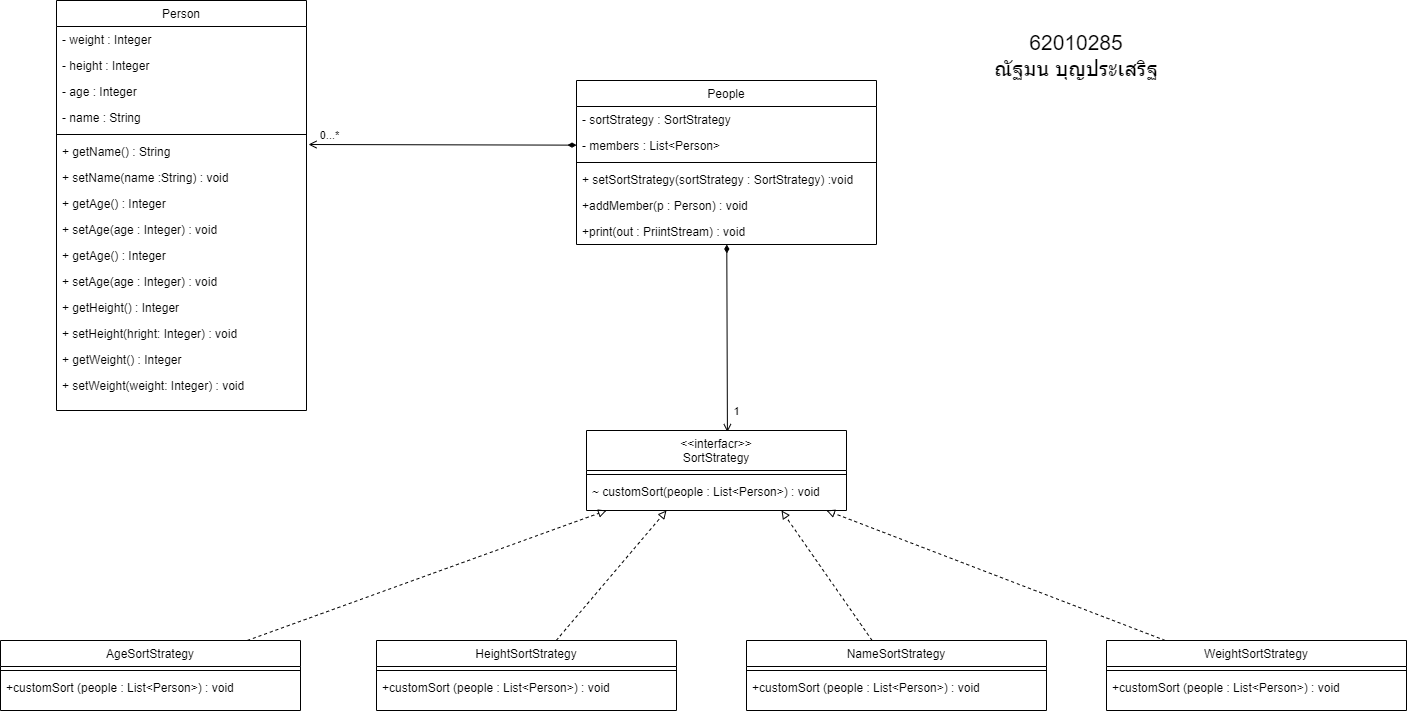

The diagram above was exported from draw.io. Its source (the exported page's mxGraphModel, read from the mxfile embedded in the PNG):
<mxGraphModel dx="1778" dy="2122" grid="1" gridSize="10" guides="1" tooltips="1" connect="1" arrows="1" fold="1" page="1" pageScale="1" pageWidth="827" pageHeight="1169" math="0" shadow="0">
  <root>
    <mxCell id="WIyWlLk6GJQsqaUBKTNV-0" />
    <mxCell id="WIyWlLk6GJQsqaUBKTNV-1" parent="WIyWlLk6GJQsqaUBKTNV-0" />
    <mxCell id="zkfFHV4jXpPFQw0GAbJ--0" value="Person" style="swimlane;fontStyle=0;align=center;verticalAlign=top;childLayout=stackLayout;horizontal=1;startSize=26;horizontalStack=0;resizeParent=1;resizeLast=0;collapsible=1;marginBottom=0;rounded=0;shadow=0;strokeWidth=1;" parent="WIyWlLk6GJQsqaUBKTNV-1" vertex="1">
      <mxGeometry x="170" y="-110" width="250" height="410" as="geometry">
        <mxRectangle x="230" y="140" width="160" height="26" as="alternateBounds" />
      </mxGeometry>
    </mxCell>
    <mxCell id="zkfFHV4jXpPFQw0GAbJ--1" value="- weight : Integer" style="text;align=left;verticalAlign=top;spacingLeft=4;spacingRight=4;overflow=hidden;rotatable=0;points=[[0,0.5],[1,0.5]];portConstraint=eastwest;" parent="zkfFHV4jXpPFQw0GAbJ--0" vertex="1">
      <mxGeometry y="26" width="250" height="26" as="geometry" />
    </mxCell>
    <mxCell id="zkfFHV4jXpPFQw0GAbJ--2" value="- height : Integer" style="text;align=left;verticalAlign=top;spacingLeft=4;spacingRight=4;overflow=hidden;rotatable=0;points=[[0,0.5],[1,0.5]];portConstraint=eastwest;rounded=0;shadow=0;html=0;" parent="zkfFHV4jXpPFQw0GAbJ--0" vertex="1">
      <mxGeometry y="52" width="250" height="26" as="geometry" />
    </mxCell>
    <mxCell id="zkfFHV4jXpPFQw0GAbJ--3" value="- age : Integer" style="text;align=left;verticalAlign=top;spacingLeft=4;spacingRight=4;overflow=hidden;rotatable=0;points=[[0,0.5],[1,0.5]];portConstraint=eastwest;rounded=0;shadow=0;html=0;" parent="zkfFHV4jXpPFQw0GAbJ--0" vertex="1">
      <mxGeometry y="78" width="250" height="26" as="geometry" />
    </mxCell>
    <mxCell id="prCD4PU0FRjnckk6KiY7-0" value="- name : String" style="text;align=left;verticalAlign=top;spacingLeft=4;spacingRight=4;overflow=hidden;rotatable=0;points=[[0,0.5],[1,0.5]];portConstraint=eastwest;rounded=0;shadow=0;html=0;" vertex="1" parent="zkfFHV4jXpPFQw0GAbJ--0">
      <mxGeometry y="104" width="250" height="26" as="geometry" />
    </mxCell>
    <mxCell id="zkfFHV4jXpPFQw0GAbJ--4" value="" style="line;html=1;strokeWidth=1;align=left;verticalAlign=middle;spacingTop=-1;spacingLeft=3;spacingRight=3;rotatable=0;labelPosition=right;points=[];portConstraint=eastwest;" parent="zkfFHV4jXpPFQw0GAbJ--0" vertex="1">
      <mxGeometry y="130" width="250" height="8" as="geometry" />
    </mxCell>
    <mxCell id="zkfFHV4jXpPFQw0GAbJ--5" value="+ getName() : String" style="text;align=left;verticalAlign=top;spacingLeft=4;spacingRight=4;overflow=hidden;rotatable=0;points=[[0,0.5],[1,0.5]];portConstraint=eastwest;" parent="zkfFHV4jXpPFQw0GAbJ--0" vertex="1">
      <mxGeometry y="138" width="250" height="26" as="geometry" />
    </mxCell>
    <mxCell id="prCD4PU0FRjnckk6KiY7-6" value="+ setName(name :String) : void" style="text;align=left;verticalAlign=top;spacingLeft=4;spacingRight=4;overflow=hidden;rotatable=0;points=[[0,0.5],[1,0.5]];portConstraint=eastwest;" vertex="1" parent="zkfFHV4jXpPFQw0GAbJ--0">
      <mxGeometry y="164" width="250" height="26" as="geometry" />
    </mxCell>
    <mxCell id="prCD4PU0FRjnckk6KiY7-5" value="+ getAge() : Integer" style="text;align=left;verticalAlign=top;spacingLeft=4;spacingRight=4;overflow=hidden;rotatable=0;points=[[0,0.5],[1,0.5]];portConstraint=eastwest;" vertex="1" parent="zkfFHV4jXpPFQw0GAbJ--0">
      <mxGeometry y="190" width="250" height="26" as="geometry" />
    </mxCell>
    <mxCell id="prCD4PU0FRjnckk6KiY7-4" value="+ setAge(age : Integer) : void" style="text;align=left;verticalAlign=top;spacingLeft=4;spacingRight=4;overflow=hidden;rotatable=0;points=[[0,0.5],[1,0.5]];portConstraint=eastwest;" vertex="1" parent="zkfFHV4jXpPFQw0GAbJ--0">
      <mxGeometry y="216" width="250" height="26" as="geometry" />
    </mxCell>
    <mxCell id="prCD4PU0FRjnckk6KiY7-7" value="+ getAge() : Integer" style="text;align=left;verticalAlign=top;spacingLeft=4;spacingRight=4;overflow=hidden;rotatable=0;points=[[0,0.5],[1,0.5]];portConstraint=eastwest;" vertex="1" parent="zkfFHV4jXpPFQw0GAbJ--0">
      <mxGeometry y="242" width="250" height="26" as="geometry" />
    </mxCell>
    <mxCell id="prCD4PU0FRjnckk6KiY7-8" value="+ setAge(age : Integer) : void" style="text;align=left;verticalAlign=top;spacingLeft=4;spacingRight=4;overflow=hidden;rotatable=0;points=[[0,0.5],[1,0.5]];portConstraint=eastwest;" vertex="1" parent="zkfFHV4jXpPFQw0GAbJ--0">
      <mxGeometry y="268" width="250" height="26" as="geometry" />
    </mxCell>
    <mxCell id="prCD4PU0FRjnckk6KiY7-9" value="+ getHeight() : Integer" style="text;align=left;verticalAlign=top;spacingLeft=4;spacingRight=4;overflow=hidden;rotatable=0;points=[[0,0.5],[1,0.5]];portConstraint=eastwest;" vertex="1" parent="zkfFHV4jXpPFQw0GAbJ--0">
      <mxGeometry y="294" width="250" height="26" as="geometry" />
    </mxCell>
    <mxCell id="prCD4PU0FRjnckk6KiY7-10" value="+ setHeight(hright: Integer) : void" style="text;align=left;verticalAlign=top;spacingLeft=4;spacingRight=4;overflow=hidden;rotatable=0;points=[[0,0.5],[1,0.5]];portConstraint=eastwest;" vertex="1" parent="zkfFHV4jXpPFQw0GAbJ--0">
      <mxGeometry y="320" width="250" height="26" as="geometry" />
    </mxCell>
    <mxCell id="prCD4PU0FRjnckk6KiY7-11" value="+ getWeight() : Integer" style="text;align=left;verticalAlign=top;spacingLeft=4;spacingRight=4;overflow=hidden;rotatable=0;points=[[0,0.5],[1,0.5]];portConstraint=eastwest;" vertex="1" parent="zkfFHV4jXpPFQw0GAbJ--0">
      <mxGeometry y="346" width="250" height="26" as="geometry" />
    </mxCell>
    <mxCell id="prCD4PU0FRjnckk6KiY7-12" value="+ setWeight(weight: Integer) : void" style="text;align=left;verticalAlign=top;spacingLeft=4;spacingRight=4;overflow=hidden;rotatable=0;points=[[0,0.5],[1,0.5]];portConstraint=eastwest;" vertex="1" parent="zkfFHV4jXpPFQw0GAbJ--0">
      <mxGeometry y="372" width="250" height="26" as="geometry" />
    </mxCell>
    <mxCell id="prCD4PU0FRjnckk6KiY7-41" style="edgeStyle=none;rounded=0;orthogonalLoop=1;jettySize=auto;html=1;entryX=0.542;entryY=0.02;entryDx=0;entryDy=0;entryPerimeter=0;endArrow=open;endFill=0;startArrow=diamondThin;startFill=1;" edge="1" parent="WIyWlLk6GJQsqaUBKTNV-1" source="zkfFHV4jXpPFQw0GAbJ--6" target="zkfFHV4jXpPFQw0GAbJ--17">
      <mxGeometry relative="1" as="geometry" />
    </mxCell>
    <mxCell id="prCD4PU0FRjnckk6KiY7-42" value="1" style="edgeLabel;html=1;align=center;verticalAlign=middle;resizable=0;points=[];" vertex="1" connectable="0" parent="prCD4PU0FRjnckk6KiY7-41">
      <mxGeometry x="0.7314" y="2" relative="1" as="geometry">
        <mxPoint x="7" y="4" as="offset" />
      </mxGeometry>
    </mxCell>
    <mxCell id="zkfFHV4jXpPFQw0GAbJ--6" value="People" style="swimlane;fontStyle=0;align=center;verticalAlign=top;childLayout=stackLayout;horizontal=1;startSize=26;horizontalStack=0;resizeParent=1;resizeLast=0;collapsible=1;marginBottom=0;rounded=0;shadow=0;strokeWidth=1;" parent="WIyWlLk6GJQsqaUBKTNV-1" vertex="1">
      <mxGeometry x="690" y="-30" width="300" height="164" as="geometry">
        <mxRectangle x="130" y="380" width="160" height="26" as="alternateBounds" />
      </mxGeometry>
    </mxCell>
    <mxCell id="zkfFHV4jXpPFQw0GAbJ--7" value="- sortStrategy : SortStrategy" style="text;align=left;verticalAlign=top;spacingLeft=4;spacingRight=4;overflow=hidden;rotatable=0;points=[[0,0.5],[1,0.5]];portConstraint=eastwest;" parent="zkfFHV4jXpPFQw0GAbJ--6" vertex="1">
      <mxGeometry y="26" width="300" height="26" as="geometry" />
    </mxCell>
    <mxCell id="zkfFHV4jXpPFQw0GAbJ--8" value="- members : List&lt;Person&gt;" style="text;align=left;verticalAlign=top;spacingLeft=4;spacingRight=4;overflow=hidden;rotatable=0;points=[[0,0.5],[1,0.5]];portConstraint=eastwest;rounded=0;shadow=0;html=0;" parent="zkfFHV4jXpPFQw0GAbJ--6" vertex="1">
      <mxGeometry y="52" width="300" height="26" as="geometry" />
    </mxCell>
    <mxCell id="zkfFHV4jXpPFQw0GAbJ--9" value="" style="line;html=1;strokeWidth=1;align=left;verticalAlign=middle;spacingTop=-1;spacingLeft=3;spacingRight=3;rotatable=0;labelPosition=right;points=[];portConstraint=eastwest;" parent="zkfFHV4jXpPFQw0GAbJ--6" vertex="1">
      <mxGeometry y="78" width="300" height="8" as="geometry" />
    </mxCell>
    <mxCell id="zkfFHV4jXpPFQw0GAbJ--10" value="+ setSortStrategy(sortStrategy : SortStrategy) :void" style="text;align=left;verticalAlign=top;spacingLeft=4;spacingRight=4;overflow=hidden;rotatable=0;points=[[0,0.5],[1,0.5]];portConstraint=eastwest;fontStyle=0" parent="zkfFHV4jXpPFQw0GAbJ--6" vertex="1">
      <mxGeometry y="86" width="300" height="26" as="geometry" />
    </mxCell>
    <mxCell id="zkfFHV4jXpPFQw0GAbJ--11" value="+addMember(p : Person) : void" style="text;align=left;verticalAlign=top;spacingLeft=4;spacingRight=4;overflow=hidden;rotatable=0;points=[[0,0.5],[1,0.5]];portConstraint=eastwest;" parent="zkfFHV4jXpPFQw0GAbJ--6" vertex="1">
      <mxGeometry y="112" width="300" height="26" as="geometry" />
    </mxCell>
    <mxCell id="prCD4PU0FRjnckk6KiY7-15" value="+print(out : PriintStream) : void" style="text;align=left;verticalAlign=top;spacingLeft=4;spacingRight=4;overflow=hidden;rotatable=0;points=[[0,0.5],[1,0.5]];portConstraint=eastwest;" vertex="1" parent="zkfFHV4jXpPFQw0GAbJ--6">
      <mxGeometry y="138" width="300" height="26" as="geometry" />
    </mxCell>
    <mxCell id="zkfFHV4jXpPFQw0GAbJ--17" value="&lt;&lt;interfacr&gt;&gt;&#10;SortStrategy" style="swimlane;fontStyle=0;align=center;verticalAlign=top;childLayout=stackLayout;horizontal=1;startSize=40;horizontalStack=0;resizeParent=1;resizeLast=0;collapsible=1;marginBottom=0;rounded=0;shadow=0;strokeWidth=1;" parent="WIyWlLk6GJQsqaUBKTNV-1" vertex="1">
      <mxGeometry x="700" y="320" width="260" height="80" as="geometry">
        <mxRectangle x="550" y="140" width="160" height="26" as="alternateBounds" />
      </mxGeometry>
    </mxCell>
    <mxCell id="zkfFHV4jXpPFQw0GAbJ--23" value="" style="line;html=1;strokeWidth=1;align=left;verticalAlign=middle;spacingTop=-1;spacingLeft=3;spacingRight=3;rotatable=0;labelPosition=right;points=[];portConstraint=eastwest;" parent="zkfFHV4jXpPFQw0GAbJ--17" vertex="1">
      <mxGeometry y="40" width="260" height="8" as="geometry" />
    </mxCell>
    <mxCell id="zkfFHV4jXpPFQw0GAbJ--25" value="~ customSort(people : List&lt;Person&gt;) : void" style="text;align=left;verticalAlign=top;spacingLeft=4;spacingRight=4;overflow=hidden;rotatable=0;points=[[0,0.5],[1,0.5]];portConstraint=eastwest;" parent="zkfFHV4jXpPFQw0GAbJ--17" vertex="1">
      <mxGeometry y="48" width="260" height="26" as="geometry" />
    </mxCell>
    <mxCell id="prCD4PU0FRjnckk6KiY7-34" style="orthogonalLoop=1;jettySize=auto;html=1;rounded=0;endArrow=block;endFill=0;dashed=1;" edge="1" parent="WIyWlLk6GJQsqaUBKTNV-1" source="prCD4PU0FRjnckk6KiY7-18">
      <mxGeometry relative="1" as="geometry">
        <mxPoint x="720" y="400" as="targetPoint" />
      </mxGeometry>
    </mxCell>
    <mxCell id="prCD4PU0FRjnckk6KiY7-18" value="AgeSortStrategy" style="swimlane;fontStyle=0;align=center;verticalAlign=top;childLayout=stackLayout;horizontal=1;startSize=26;horizontalStack=0;resizeParent=1;resizeLast=0;collapsible=1;marginBottom=0;rounded=0;shadow=0;strokeWidth=1;" vertex="1" parent="WIyWlLk6GJQsqaUBKTNV-1">
      <mxGeometry x="114" y="530" width="300" height="70" as="geometry">
        <mxRectangle x="130" y="380" width="160" height="26" as="alternateBounds" />
      </mxGeometry>
    </mxCell>
    <mxCell id="prCD4PU0FRjnckk6KiY7-21" value="" style="line;html=1;strokeWidth=1;align=left;verticalAlign=middle;spacingTop=-1;spacingLeft=3;spacingRight=3;rotatable=0;labelPosition=right;points=[];portConstraint=eastwest;" vertex="1" parent="prCD4PU0FRjnckk6KiY7-18">
      <mxGeometry y="26" width="300" height="8" as="geometry" />
    </mxCell>
    <mxCell id="prCD4PU0FRjnckk6KiY7-22" value="+customSort (people : List&lt;Person&gt;) : void" style="text;align=left;verticalAlign=top;spacingLeft=4;spacingRight=4;overflow=hidden;rotatable=0;points=[[0,0.5],[1,0.5]];portConstraint=eastwest;fontStyle=0" vertex="1" parent="prCD4PU0FRjnckk6KiY7-18">
      <mxGeometry y="34" width="300" height="26" as="geometry" />
    </mxCell>
    <mxCell id="prCD4PU0FRjnckk6KiY7-35" style="edgeStyle=none;rounded=0;orthogonalLoop=1;jettySize=auto;html=1;dashed=1;endArrow=block;endFill=0;" edge="1" parent="WIyWlLk6GJQsqaUBKTNV-1" source="prCD4PU0FRjnckk6KiY7-25">
      <mxGeometry relative="1" as="geometry">
        <mxPoint x="780" y="400" as="targetPoint" />
      </mxGeometry>
    </mxCell>
    <mxCell id="prCD4PU0FRjnckk6KiY7-25" value="HeightSortStrategy" style="swimlane;fontStyle=0;align=center;verticalAlign=top;childLayout=stackLayout;horizontal=1;startSize=26;horizontalStack=0;resizeParent=1;resizeLast=0;collapsible=1;marginBottom=0;rounded=0;shadow=0;strokeWidth=1;" vertex="1" parent="WIyWlLk6GJQsqaUBKTNV-1">
      <mxGeometry x="490" y="530" width="300" height="70" as="geometry">
        <mxRectangle x="130" y="380" width="160" height="26" as="alternateBounds" />
      </mxGeometry>
    </mxCell>
    <mxCell id="prCD4PU0FRjnckk6KiY7-26" value="" style="line;html=1;strokeWidth=1;align=left;verticalAlign=middle;spacingTop=-1;spacingLeft=3;spacingRight=3;rotatable=0;labelPosition=right;points=[];portConstraint=eastwest;" vertex="1" parent="prCD4PU0FRjnckk6KiY7-25">
      <mxGeometry y="26" width="300" height="8" as="geometry" />
    </mxCell>
    <mxCell id="prCD4PU0FRjnckk6KiY7-27" value="+customSort (people : List&lt;Person&gt;) : void" style="text;align=left;verticalAlign=top;spacingLeft=4;spacingRight=4;overflow=hidden;rotatable=0;points=[[0,0.5],[1,0.5]];portConstraint=eastwest;fontStyle=0" vertex="1" parent="prCD4PU0FRjnckk6KiY7-25">
      <mxGeometry y="34" width="300" height="26" as="geometry" />
    </mxCell>
    <mxCell id="prCD4PU0FRjnckk6KiY7-37" style="edgeStyle=none;rounded=0;orthogonalLoop=1;jettySize=auto;html=1;dashed=1;endArrow=block;endFill=0;" edge="1" parent="WIyWlLk6GJQsqaUBKTNV-1" source="prCD4PU0FRjnckk6KiY7-28">
      <mxGeometry relative="1" as="geometry">
        <mxPoint x="940" y="400" as="targetPoint" />
      </mxGeometry>
    </mxCell>
    <mxCell id="prCD4PU0FRjnckk6KiY7-28" value="WeightSortStrategy" style="swimlane;fontStyle=0;align=center;verticalAlign=top;childLayout=stackLayout;horizontal=1;startSize=26;horizontalStack=0;resizeParent=1;resizeLast=0;collapsible=1;marginBottom=0;rounded=0;shadow=0;strokeWidth=1;" vertex="1" parent="WIyWlLk6GJQsqaUBKTNV-1">
      <mxGeometry x="1220" y="530" width="300" height="70" as="geometry">
        <mxRectangle x="130" y="380" width="160" height="26" as="alternateBounds" />
      </mxGeometry>
    </mxCell>
    <mxCell id="prCD4PU0FRjnckk6KiY7-29" value="" style="line;html=1;strokeWidth=1;align=left;verticalAlign=middle;spacingTop=-1;spacingLeft=3;spacingRight=3;rotatable=0;labelPosition=right;points=[];portConstraint=eastwest;" vertex="1" parent="prCD4PU0FRjnckk6KiY7-28">
      <mxGeometry y="26" width="300" height="8" as="geometry" />
    </mxCell>
    <mxCell id="prCD4PU0FRjnckk6KiY7-30" value="+customSort (people : List&lt;Person&gt;) : void" style="text;align=left;verticalAlign=top;spacingLeft=4;spacingRight=4;overflow=hidden;rotatable=0;points=[[0,0.5],[1,0.5]];portConstraint=eastwest;fontStyle=0" vertex="1" parent="prCD4PU0FRjnckk6KiY7-28">
      <mxGeometry y="34" width="300" height="26" as="geometry" />
    </mxCell>
    <mxCell id="prCD4PU0FRjnckk6KiY7-36" style="edgeStyle=none;rounded=0;orthogonalLoop=1;jettySize=auto;html=1;entryX=0.75;entryY=1;entryDx=0;entryDy=0;dashed=1;endArrow=block;endFill=0;" edge="1" parent="WIyWlLk6GJQsqaUBKTNV-1" source="prCD4PU0FRjnckk6KiY7-31" target="zkfFHV4jXpPFQw0GAbJ--17">
      <mxGeometry relative="1" as="geometry" />
    </mxCell>
    <mxCell id="prCD4PU0FRjnckk6KiY7-31" value="NameSortStrategy" style="swimlane;fontStyle=0;align=center;verticalAlign=top;childLayout=stackLayout;horizontal=1;startSize=26;horizontalStack=0;resizeParent=1;resizeLast=0;collapsible=1;marginBottom=0;rounded=0;shadow=0;strokeWidth=1;" vertex="1" parent="WIyWlLk6GJQsqaUBKTNV-1">
      <mxGeometry x="860" y="530" width="300" height="70" as="geometry">
        <mxRectangle x="130" y="380" width="160" height="26" as="alternateBounds" />
      </mxGeometry>
    </mxCell>
    <mxCell id="prCD4PU0FRjnckk6KiY7-32" value="" style="line;html=1;strokeWidth=1;align=left;verticalAlign=middle;spacingTop=-1;spacingLeft=3;spacingRight=3;rotatable=0;labelPosition=right;points=[];portConstraint=eastwest;" vertex="1" parent="prCD4PU0FRjnckk6KiY7-31">
      <mxGeometry y="26" width="300" height="8" as="geometry" />
    </mxCell>
    <mxCell id="prCD4PU0FRjnckk6KiY7-33" value="+customSort (people : List&lt;Person&gt;) : void" style="text;align=left;verticalAlign=top;spacingLeft=4;spacingRight=4;overflow=hidden;rotatable=0;points=[[0,0.5],[1,0.5]];portConstraint=eastwest;fontStyle=0" vertex="1" parent="prCD4PU0FRjnckk6KiY7-31">
      <mxGeometry y="34" width="300" height="26" as="geometry" />
    </mxCell>
    <mxCell id="prCD4PU0FRjnckk6KiY7-39" style="edgeStyle=none;rounded=0;orthogonalLoop=1;jettySize=auto;html=1;entryX=1.008;entryY=0.231;entryDx=0;entryDy=0;entryPerimeter=0;endArrow=open;endFill=0;startArrow=diamondThin;startFill=1;" edge="1" parent="WIyWlLk6GJQsqaUBKTNV-1" source="zkfFHV4jXpPFQw0GAbJ--8" target="zkfFHV4jXpPFQw0GAbJ--5">
      <mxGeometry relative="1" as="geometry" />
    </mxCell>
    <mxCell id="prCD4PU0FRjnckk6KiY7-40" value="0...*" style="edgeLabel;html=1;align=center;verticalAlign=middle;resizable=0;points=[];" vertex="1" connectable="0" parent="prCD4PU0FRjnckk6KiY7-39">
      <mxGeometry x="0.8358" y="1" relative="1" as="geometry">
        <mxPoint x="-1" y="-11" as="offset" />
      </mxGeometry>
    </mxCell>
    <mxCell id="prCD4PU0FRjnckk6KiY7-51" value="&lt;font style=&quot;font-size: 21px&quot;&gt;62010285&lt;/font&gt;&lt;br style=&quot;font-size: 21px&quot;&gt;ณัฐมน บุญประเสริฐ" style="text;html=1;strokeColor=none;fillColor=none;align=center;verticalAlign=middle;whiteSpace=wrap;rounded=0;fontSize=21;" vertex="1" parent="WIyWlLk6GJQsqaUBKTNV-1">
      <mxGeometry x="1050" y="-70" width="280" height="30" as="geometry" />
    </mxCell>
  </root>
</mxGraphModel>